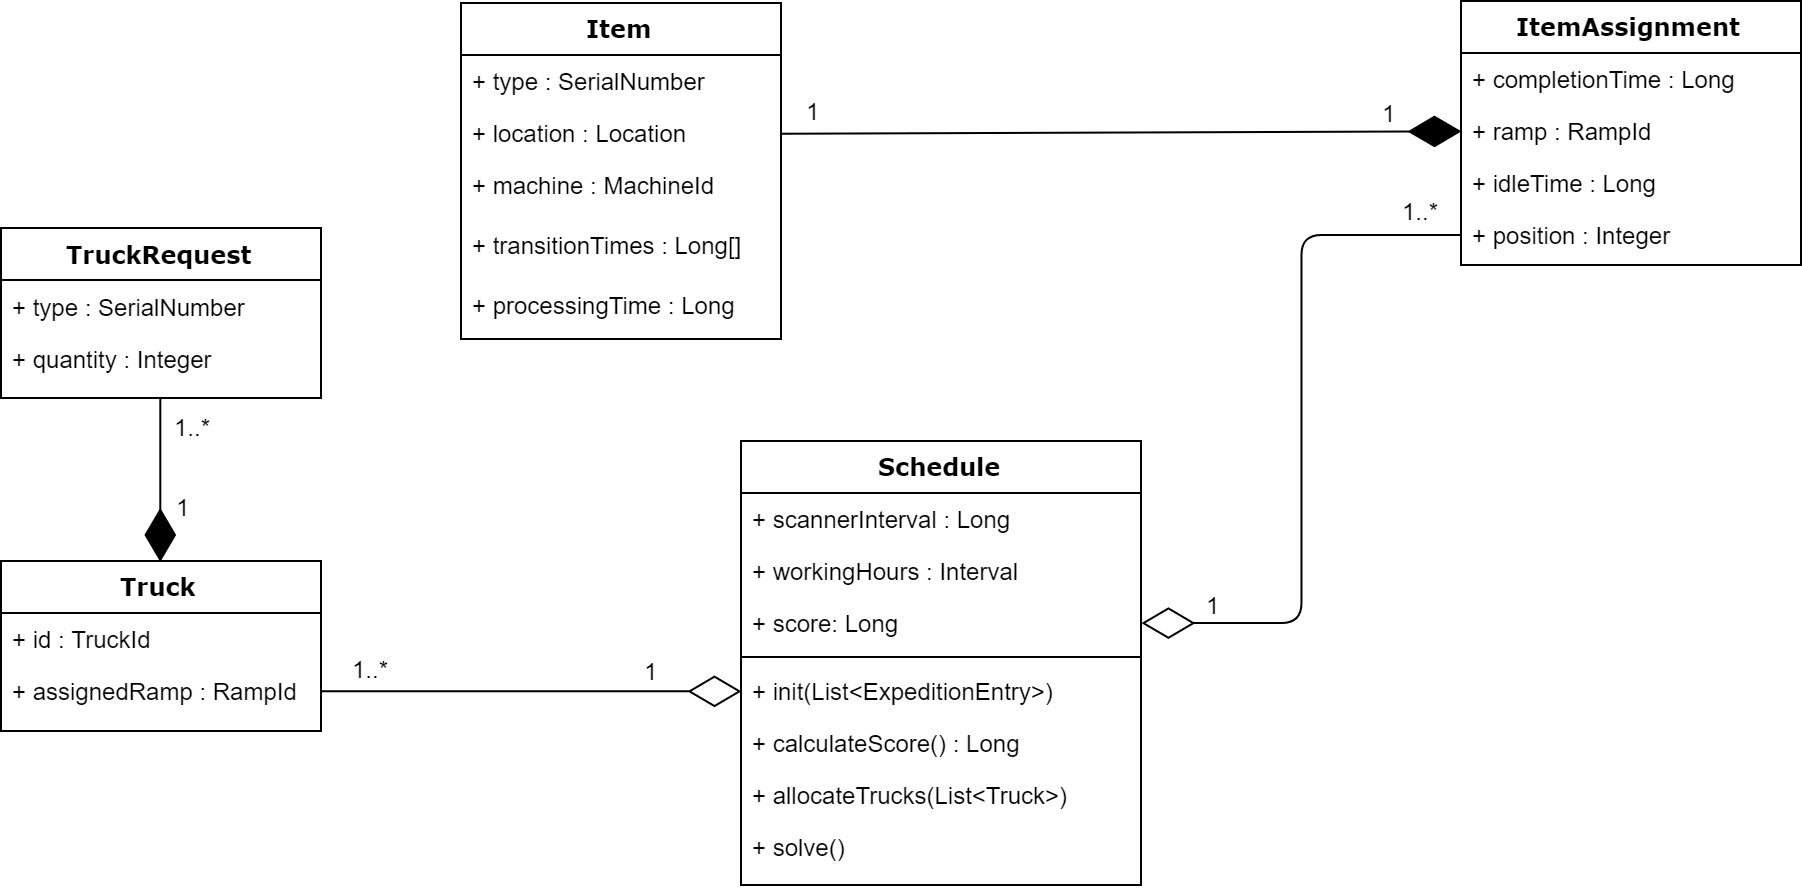

The diagram above was exported from draw.io. Its source (the exported page's mxGraphModel, read from the mxfile embedded in the PNG):
<mxGraphModel dx="1188" dy="608" grid="1" gridSize="10" guides="1" tooltips="1" connect="1" arrows="1" fold="1" page="1" pageScale="1" pageWidth="1100" pageHeight="850" background="#ffffff" math="0" shadow="0">
  <root>
    <mxCell id="0" />
    <mxCell id="1" parent="0" />
    <mxCell id="2" value="Schedule" style="swimlane;html=1;fontStyle=1;align=center;verticalAlign=top;childLayout=stackLayout;horizontal=1;startSize=26;horizontalStack=0;resizeParent=1;resizeLast=0;collapsible=1;marginBottom=0;swimlaneFillColor=#ffffff;rounded=0;shadow=0;comic=0;labelBackgroundColor=none;strokeColor=#000000;strokeWidth=1;fillColor=none;fontFamily=Verdana;fontSize=12;fontColor=#000000;" vertex="1" parent="1">
      <mxGeometry x="480" y="408" width="200" height="222" as="geometry" />
    </mxCell>
    <mxCell id="3" value="+ scannerInterval : Long" style="text;html=1;strokeColor=none;fillColor=none;align=left;verticalAlign=top;spacingLeft=4;spacingRight=4;whiteSpace=wrap;overflow=hidden;rotatable=0;points=[[0,0.5],[1,0.5]];portConstraint=eastwest;" vertex="1" parent="2">
      <mxGeometry y="26" width="200" height="26" as="geometry" />
    </mxCell>
    <mxCell id="4" value="+ workingHours : Interval" style="text;html=1;strokeColor=none;fillColor=none;align=left;verticalAlign=top;spacingLeft=4;spacingRight=4;whiteSpace=wrap;overflow=hidden;rotatable=0;points=[[0,0.5],[1,0.5]];portConstraint=eastwest;" vertex="1" parent="2">
      <mxGeometry y="52" width="200" height="26" as="geometry" />
    </mxCell>
    <mxCell id="5" value="+ score: Long" style="text;html=1;strokeColor=none;fillColor=none;align=left;verticalAlign=top;spacingLeft=4;spacingRight=4;whiteSpace=wrap;overflow=hidden;rotatable=0;points=[[0,0.5],[1,0.5]];portConstraint=eastwest;" vertex="1" parent="2">
      <mxGeometry y="78" width="200" height="26" as="geometry" />
    </mxCell>
    <mxCell id="6" value="" style="line;html=1;strokeWidth=1;fillColor=none;align=left;verticalAlign=middle;spacingTop=-1;spacingLeft=3;spacingRight=3;rotatable=0;labelPosition=right;points=[];portConstraint=eastwest;" vertex="1" parent="2">
      <mxGeometry y="104" width="200" height="8" as="geometry" />
    </mxCell>
    <mxCell id="7" value="+ init(List&amp;lt;ExpeditionEntry&amp;gt;)" style="text;html=1;strokeColor=none;fillColor=none;align=left;verticalAlign=top;spacingLeft=4;spacingRight=4;whiteSpace=wrap;overflow=hidden;rotatable=0;points=[[0,0.5],[1,0.5]];portConstraint=eastwest;" vertex="1" parent="2">
      <mxGeometry y="112" width="200" height="26" as="geometry" />
    </mxCell>
    <mxCell id="8" value="+ calculateScore() : Long" style="text;html=1;strokeColor=none;fillColor=none;align=left;verticalAlign=top;spacingLeft=4;spacingRight=4;whiteSpace=wrap;overflow=hidden;rotatable=0;points=[[0,0.5],[1,0.5]];portConstraint=eastwest;" vertex="1" parent="2">
      <mxGeometry y="138" width="200" height="26" as="geometry" />
    </mxCell>
    <mxCell id="9" value="+ allocateTrucks(List&amp;lt;Truck&amp;gt;)" style="text;html=1;strokeColor=none;fillColor=none;align=left;verticalAlign=top;spacingLeft=4;spacingRight=4;whiteSpace=wrap;overflow=hidden;rotatable=0;points=[[0,0.5],[1,0.5]];portConstraint=eastwest;" vertex="1" parent="2">
      <mxGeometry y="164" width="200" height="26" as="geometry" />
    </mxCell>
    <mxCell id="10" value="+ solve()&amp;nbsp;" style="text;html=1;strokeColor=none;fillColor=none;align=left;verticalAlign=top;spacingLeft=4;spacingRight=4;whiteSpace=wrap;overflow=hidden;rotatable=0;points=[[0,0.5],[1,0.5]];portConstraint=eastwest;" vertex="1" parent="2">
      <mxGeometry y="190" width="200" height="26" as="geometry" />
    </mxCell>
    <mxCell id="11" value="Item" style="swimlane;html=1;fontStyle=1;align=center;verticalAlign=top;childLayout=stackLayout;horizontal=1;startSize=26;horizontalStack=0;resizeParent=1;resizeLast=0;collapsible=1;marginBottom=0;swimlaneFillColor=#ffffff;rounded=0;shadow=0;comic=0;labelBackgroundColor=none;strokeColor=#000000;strokeWidth=1;fillColor=none;fontFamily=Verdana;fontSize=12;fontColor=#000000;" vertex="1" parent="1">
      <mxGeometry x="340" y="189" width="160" height="168" as="geometry" />
    </mxCell>
    <mxCell id="12" value="+ type : SerialNumber" style="text;html=1;strokeColor=none;fillColor=none;align=left;verticalAlign=top;spacingLeft=4;spacingRight=4;whiteSpace=wrap;overflow=hidden;rotatable=0;points=[[0,0.5],[1,0.5]];portConstraint=eastwest;" vertex="1" parent="11">
      <mxGeometry y="26" width="160" height="26" as="geometry" />
    </mxCell>
    <mxCell id="13" value="+ location : Location" style="text;html=1;strokeColor=none;fillColor=none;align=left;verticalAlign=top;spacingLeft=4;spacingRight=4;whiteSpace=wrap;overflow=hidden;rotatable=0;points=[[0,0.5],[1,0.5]];portConstraint=eastwest;" vertex="1" parent="11">
      <mxGeometry y="52" width="160" height="26" as="geometry" />
    </mxCell>
    <mxCell id="14" value="+ machine : MachineId" style="text;html=1;strokeColor=none;fillColor=none;align=left;verticalAlign=top;spacingLeft=4;spacingRight=4;whiteSpace=wrap;overflow=hidden;rotatable=0;points=[[0,0.5],[1,0.5]];portConstraint=eastwest;" vertex="1" parent="11">
      <mxGeometry y="78" width="160" height="30" as="geometry" />
    </mxCell>
    <mxCell id="15" value="+ transitionTimes : Long[]" style="text;html=1;strokeColor=none;fillColor=none;align=left;verticalAlign=top;spacingLeft=4;spacingRight=4;whiteSpace=wrap;overflow=hidden;rotatable=0;points=[[0,0.5],[1,0.5]];portConstraint=eastwest;" vertex="1" parent="11">
      <mxGeometry y="108" width="160" height="30" as="geometry" />
    </mxCell>
    <mxCell id="16" value="+ processingTime : Long" style="text;html=1;strokeColor=none;fillColor=none;align=left;verticalAlign=top;spacingLeft=4;spacingRight=4;whiteSpace=wrap;overflow=hidden;rotatable=0;points=[[0,0.5],[1,0.5]];portConstraint=eastwest;" vertex="1" parent="11">
      <mxGeometry y="138" width="160" height="30" as="geometry" />
    </mxCell>
    <mxCell id="17" value="ItemAssignment" style="swimlane;html=1;fontStyle=1;align=center;verticalAlign=top;childLayout=stackLayout;horizontal=1;startSize=26;horizontalStack=0;resizeParent=1;resizeLast=0;collapsible=1;marginBottom=0;swimlaneFillColor=#ffffff;rounded=0;shadow=0;comic=0;labelBackgroundColor=none;strokeColor=#000000;strokeWidth=1;fillColor=none;fontFamily=Verdana;fontSize=12;fontColor=#000000;" vertex="1" parent="1">
      <mxGeometry x="840" y="188" width="170" height="132" as="geometry" />
    </mxCell>
    <mxCell id="18" value="+ completionTime : Long" style="text;html=1;strokeColor=none;fillColor=none;align=left;verticalAlign=top;spacingLeft=4;spacingRight=4;whiteSpace=wrap;overflow=hidden;rotatable=0;points=[[0,0.5],[1,0.5]];portConstraint=eastwest;" vertex="1" parent="17">
      <mxGeometry y="26" width="170" height="26" as="geometry" />
    </mxCell>
    <mxCell id="19" value="+ ramp : RampId" style="text;html=1;strokeColor=none;fillColor=none;align=left;verticalAlign=top;spacingLeft=4;spacingRight=4;whiteSpace=wrap;overflow=hidden;rotatable=0;points=[[0,0.5],[1,0.5]];portConstraint=eastwest;" vertex="1" parent="17">
      <mxGeometry y="52" width="170" height="26" as="geometry" />
    </mxCell>
    <mxCell id="20" value="+ idleTime : Long" style="text;html=1;strokeColor=none;fillColor=none;align=left;verticalAlign=top;spacingLeft=4;spacingRight=4;whiteSpace=wrap;overflow=hidden;rotatable=0;points=[[0,0.5],[1,0.5]];portConstraint=eastwest;" vertex="1" parent="17">
      <mxGeometry y="78" width="170" height="26" as="geometry" />
    </mxCell>
    <mxCell id="21" value="+ position : Integer" style="text;html=1;strokeColor=none;fillColor=none;align=left;verticalAlign=top;spacingLeft=4;spacingRight=4;whiteSpace=wrap;overflow=hidden;rotatable=0;points=[[0,0.5],[1,0.5]];portConstraint=eastwest;" vertex="1" parent="17">
      <mxGeometry y="104" width="170" height="26" as="geometry" />
    </mxCell>
    <mxCell id="22" value="" style="endArrow=diamondThin;endFill=1;endSize=24;html=1;entryX=0;entryY=0.5;entryDx=0;entryDy=0;exitX=1;exitY=0.5;exitDx=0;exitDy=0;" edge="1" source="13" target="19" parent="1">
      <mxGeometry width="160" relative="1" as="geometry">
        <mxPoint x="360" y="220" as="sourcePoint" />
        <mxPoint x="520" y="220" as="targetPoint" />
      </mxGeometry>
    </mxCell>
    <mxCell id="23" value="1" style="text;html=1;resizable=0;points=[];align=center;verticalAlign=middle;labelBackgroundColor=#ffffff;" vertex="1" connectable="0" parent="22">
      <mxGeometry x="-0.9156" y="1" relative="1" as="geometry">
        <mxPoint x="1" y="-11" as="offset" />
      </mxGeometry>
    </mxCell>
    <mxCell id="24" value="1" style="text;html=1;resizable=0;points=[];align=center;verticalAlign=middle;labelBackgroundColor=#ffffff;" vertex="1" connectable="0" parent="22">
      <mxGeometry x="0.773" y="1" relative="1" as="geometry">
        <mxPoint x="2" y="-9" as="offset" />
      </mxGeometry>
    </mxCell>
    <mxCell id="25" value="Truck" style="swimlane;html=1;fontStyle=1;align=center;verticalAlign=top;childLayout=stackLayout;horizontal=1;startSize=26;horizontalStack=0;resizeParent=1;resizeLast=0;collapsible=1;marginBottom=0;swimlaneFillColor=#ffffff;rounded=0;shadow=0;comic=0;labelBackgroundColor=none;strokeColor=#000000;strokeWidth=1;fillColor=none;fontFamily=Verdana;fontSize=12;fontColor=#000000;" vertex="1" parent="1">
      <mxGeometry x="110" y="468" width="160" height="85" as="geometry" />
    </mxCell>
    <mxCell id="26" value="+ id : TruckId" style="text;html=1;strokeColor=none;fillColor=none;align=left;verticalAlign=top;spacingLeft=4;spacingRight=4;whiteSpace=wrap;overflow=hidden;rotatable=0;points=[[0,0.5],[1,0.5]];portConstraint=eastwest;" vertex="1" parent="25">
      <mxGeometry y="26" width="160" height="26" as="geometry" />
    </mxCell>
    <mxCell id="27" value="+ assignedRamp : RampId" style="text;html=1;strokeColor=none;fillColor=none;align=left;verticalAlign=top;spacingLeft=4;spacingRight=4;whiteSpace=wrap;overflow=hidden;rotatable=0;points=[[0,0.5],[1,0.5]];portConstraint=eastwest;" vertex="1" parent="25">
      <mxGeometry y="52" width="160" height="26" as="geometry" />
    </mxCell>
    <mxCell id="28" value="TruckRequest" style="swimlane;html=1;fontStyle=1;align=center;verticalAlign=top;childLayout=stackLayout;horizontal=1;startSize=26;horizontalStack=0;resizeParent=1;resizeLast=0;collapsible=1;marginBottom=0;swimlaneFillColor=#ffffff;rounded=0;shadow=0;comic=0;labelBackgroundColor=none;strokeColor=#000000;strokeWidth=1;fillColor=none;fontFamily=Verdana;fontSize=12;fontColor=#000000;" vertex="1" parent="1">
      <mxGeometry x="110" y="301.5" width="160" height="85" as="geometry" />
    </mxCell>
    <mxCell id="29" value="+ type : SerialNumber" style="text;html=1;strokeColor=none;fillColor=none;align=left;verticalAlign=top;spacingLeft=4;spacingRight=4;whiteSpace=wrap;overflow=hidden;rotatable=0;points=[[0,0.5],[1,0.5]];portConstraint=eastwest;" vertex="1" parent="28">
      <mxGeometry y="26" width="160" height="26" as="geometry" />
    </mxCell>
    <mxCell id="30" value="+ quantity : Integer" style="text;html=1;strokeColor=none;fillColor=none;align=left;verticalAlign=top;spacingLeft=4;spacingRight=4;whiteSpace=wrap;overflow=hidden;rotatable=0;points=[[0,0.5],[1,0.5]];portConstraint=eastwest;" vertex="1" parent="28">
      <mxGeometry y="52" width="160" height="26" as="geometry" />
    </mxCell>
    <mxCell id="31" value="" style="endArrow=diamondThin;endFill=1;endSize=24;html=1;entryX=0.5;entryY=0;entryDx=0;entryDy=0;exitX=0.5;exitY=1;exitDx=0;exitDy=0;" edge="1" source="28" target="25" parent="1">
      <mxGeometry width="160" relative="1" as="geometry">
        <mxPoint x="100" y="180" as="sourcePoint" />
        <mxPoint x="260" y="180" as="targetPoint" />
      </mxGeometry>
    </mxCell>
    <mxCell id="32" value="1..*&lt;br&gt;" style="text;html=1;resizable=0;points=[];align=center;verticalAlign=middle;labelBackgroundColor=#ffffff;" vertex="1" connectable="0" parent="31">
      <mxGeometry x="-0.6229" relative="1" as="geometry">
        <mxPoint x="15.5" y="-1" as="offset" />
      </mxGeometry>
    </mxCell>
    <mxCell id="33" value="1" style="text;html=1;resizable=0;points=[];align=center;verticalAlign=middle;labelBackgroundColor=#ffffff;" vertex="1" connectable="0" parent="31">
      <mxGeometry x="0.6343" y="-2" relative="1" as="geometry">
        <mxPoint x="12.5" y="-13" as="offset" />
      </mxGeometry>
    </mxCell>
    <mxCell id="34" value="" style="endArrow=diamondThin;endFill=0;endSize=24;html=1;entryX=1;entryY=0.5;entryDx=0;entryDy=0;exitX=0;exitY=0.5;exitDx=0;exitDy=0;edgeStyle=orthogonalEdgeStyle;" edge="1" source="21" target="5" parent="1">
      <mxGeometry width="160" relative="1" as="geometry">
        <mxPoint x="750" y="410" as="sourcePoint" />
        <mxPoint x="910" y="410" as="targetPoint" />
      </mxGeometry>
    </mxCell>
    <mxCell id="35" value="1" style="text;html=1;resizable=0;points=[];align=center;verticalAlign=middle;labelBackgroundColor=#ffffff;" vertex="1" connectable="0" parent="34">
      <mxGeometry x="0.6332" y="-3" relative="1" as="geometry">
        <mxPoint x="-30" y="-7" as="offset" />
      </mxGeometry>
    </mxCell>
    <mxCell id="36" value="" style="endArrow=diamondThin;endFill=0;endSize=24;html=1;entryX=0;entryY=0.5;entryDx=0;entryDy=0;exitX=1;exitY=0.5;exitDx=0;exitDy=0;" edge="1" source="27" target="7" parent="1">
      <mxGeometry width="160" relative="1" as="geometry">
        <mxPoint x="910" y="520" as="sourcePoint" />
        <mxPoint x="1070" y="520" as="targetPoint" />
      </mxGeometry>
    </mxCell>
    <mxCell id="37" value="1..*" style="text;html=1;resizable=0;points=[];align=center;verticalAlign=middle;labelBackgroundColor=#ffffff;" vertex="1" connectable="0" parent="36">
      <mxGeometry x="-0.7613" relative="1" as="geometry">
        <mxPoint y="-12" as="offset" />
      </mxGeometry>
    </mxCell>
    <mxCell id="38" value="1" style="text;html=1;resizable=0;points=[];align=center;verticalAlign=middle;labelBackgroundColor=#ffffff;" vertex="1" connectable="0" parent="36">
      <mxGeometry x="0.5664" relative="1" as="geometry">
        <mxPoint y="-11" as="offset" />
      </mxGeometry>
    </mxCell>
    <mxCell id="39" value="1..*&lt;br&gt;" style="text;html=1;resizable=0;points=[];align=center;verticalAlign=middle;labelBackgroundColor=#ffffff;" vertex="1" connectable="0" parent="1">
      <mxGeometry x="848.9411764705883" y="299.3823529411766" as="geometry">
        <mxPoint x="-30" y="-7" as="offset" />
      </mxGeometry>
    </mxCell>
  </root>
</mxGraphModel>